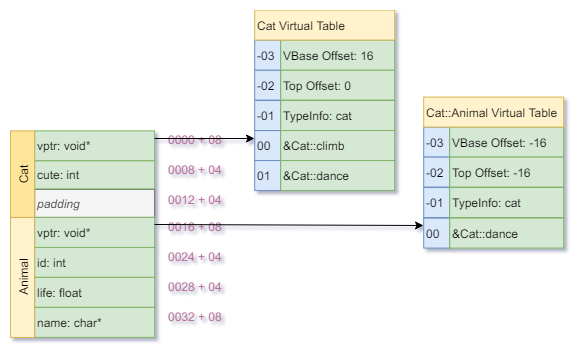

The diagram above was exported from draw.io. Its source (the exported page's mxGraphModel, read from the mxfile embedded in the PNG):
<mxGraphModel dx="4003" dy="789" grid="1" gridSize="10" guides="1" tooltips="1" connect="1" arrows="1" fold="1" page="1" pageScale="1" pageWidth="827" pageHeight="1169" background="#ffffff" math="0" shadow="0">
  <root>
    <mxCell id="0" />
    <mxCell id="1" parent="0" />
    <mxCell id="2" value="id: int" style="rounded=0;whiteSpace=wrap;html=1;align=left;fillColor=#d5e8d4;strokeColor=#82b366;" vertex="1" parent="1">
      <mxGeometry x="-2219.800048828125" y="2963.8712855747767" width="120" height="30" as="geometry" />
    </mxCell>
    <mxCell id="3" value="vptr: void*" style="rounded=0;whiteSpace=wrap;html=1;align=left;fillColor=#d5e8d4;strokeColor=#82b366;" vertex="1" parent="1">
      <mxGeometry x="-2219.800048828125" y="2847.3712855747767" width="120" height="30" as="geometry" />
    </mxCell>
    <mxCell id="4" value="life: float" style="rounded=0;whiteSpace=wrap;html=1;align=left;fillColor=#d5e8d4;strokeColor=#82b366;" vertex="1" parent="1">
      <mxGeometry x="-2219.800048828125" y="2993.8712855747767" width="120" height="30" as="geometry" />
    </mxCell>
    <mxCell id="5" value="name: char*" style="rounded=0;whiteSpace=wrap;html=1;align=left;fillColor=#d5e8d4;strokeColor=#82b366;" vertex="1" parent="1">
      <mxGeometry x="-2219.800048828125" y="3023.8712855747767" width="120" height="30" as="geometry" />
    </mxCell>
    <mxCell id="6" value="&lt;div style=&quot;text-align: right&quot;&gt;&lt;span&gt;&lt;font color=&quot;#b5739d&quot;&gt;0024 + 04&lt;/font&gt;&lt;/span&gt;&lt;/div&gt;" style="text;html=1;resizable=0;points=[];autosize=1;align=right;verticalAlign=top;spacingTop=-4;" vertex="1" parent="1">
      <mxGeometry x="-2099.800048828125" y="2963.8712855747767" width="70" height="20" as="geometry" />
    </mxCell>
    <mxCell id="7" value="&lt;div style=&quot;text-align: right&quot;&gt;&lt;span&gt;0028 + 04&lt;/span&gt;&lt;/div&gt;" style="text;html=1;resizable=0;points=[];autosize=1;align=right;verticalAlign=top;spacingTop=-4;fontColor=#B5739D;" vertex="1" parent="1">
      <mxGeometry x="-2099.800048828125" y="2993.8712855747767" width="70" height="20" as="geometry" />
    </mxCell>
    <mxCell id="8" value="&lt;div style=&quot;text-align: right&quot;&gt;&lt;span&gt;&lt;font color=&quot;#b5739d&quot;&gt;0032 + 08&lt;/font&gt;&lt;/span&gt;&lt;/div&gt;" style="text;html=1;resizable=0;points=[];autosize=1;align=right;verticalAlign=top;spacingTop=-4;" vertex="1" parent="1">
      <mxGeometry x="-2099.800048828125" y="3023.8712855747767" width="70" height="20" as="geometry" />
    </mxCell>
    <mxCell id="9" value="&lt;div style=&quot;text-align: right&quot;&gt;&lt;span&gt;&lt;font color=&quot;#b5739d&quot;&gt;0008 + 04&lt;/font&gt;&lt;/span&gt;&lt;/div&gt;" style="text;html=1;resizable=0;points=[];autosize=1;align=right;verticalAlign=top;spacingTop=-4;" vertex="1" parent="1">
      <mxGeometry x="-2099.800048828125" y="2877.3712855747767" width="70" height="20" as="geometry" />
    </mxCell>
    <mxCell id="10" value="&lt;div style=&quot;text-align: right&quot;&gt;&lt;span&gt;&lt;font color=&quot;#b5739d&quot;&gt;0000 + 08&lt;/font&gt;&lt;/span&gt;&lt;/div&gt;" style="text;html=1;resizable=0;points=[];autosize=1;align=right;verticalAlign=top;spacingTop=-4;" vertex="1" parent="1">
      <mxGeometry x="-2099.800048828125" y="2847.3712855747767" width="70" height="20" as="geometry" />
    </mxCell>
    <mxCell id="11" value="" style="endArrow=classic;html=1;fontSize=8;fontColor=#B5739D;exitX=1;exitY=0.25;exitDx=0;exitDy=0;entryX=0;entryY=0.25;entryDx=0;entryDy=0;" edge="1" source="3" target="38" parent="1">
      <mxGeometry width="50" height="50" relative="1" as="geometry">
        <mxPoint x="-2102.800048828125" y="2857.071358816964" as="sourcePoint" />
        <mxPoint x="-2337.4285714285716" y="2859.238095238095" as="targetPoint" />
      </mxGeometry>
    </mxCell>
    <mxCell id="12" value="padding" style="rounded=0;whiteSpace=wrap;html=1;align=left;fillColor=#f5f5f5;strokeColor=#666666;fontColor=#333333;fontStyle=2" vertex="1" parent="1">
      <mxGeometry x="-2219.800048828125" y="2905.9046718052455" width="120" height="28" as="geometry" />
    </mxCell>
    <mxCell id="13" value="&lt;div style=&quot;text-align: right&quot;&gt;&lt;span&gt;&lt;font color=&quot;#b5739d&quot;&gt;0012 + 04&lt;/font&gt;&lt;/span&gt;&lt;/div&gt;" style="text;html=1;resizable=0;points=[];autosize=1;align=right;verticalAlign=top;spacingTop=-4;" vertex="1" parent="1">
      <mxGeometry x="-2099.800048828125" y="2906.9046718052455" width="70" height="20" as="geometry" />
    </mxCell>
    <mxCell id="14" value="cute: int" style="rounded=0;whiteSpace=wrap;html=1;align=left;fillColor=#d5e8d4;strokeColor=#82b366;" vertex="1" parent="1">
      <mxGeometry x="-2219.800048828125" y="2877.3712855747767" width="120" height="28" as="geometry" />
    </mxCell>
    <mxCell id="15" value="Cat" style="rounded=0;whiteSpace=wrap;html=1;align=center;horizontal=0;fillColor=#FFE599;strokeColor=#d6b656;" vertex="1" parent="1">
      <mxGeometry x="-2244" y="2847.3712855747767" width="24" height="86.5" as="geometry" />
    </mxCell>
    <mxCell id="16" value="vptr: void*" style="rounded=0;whiteSpace=wrap;html=1;align=left;fillColor=#d5e8d4;strokeColor=#82b366;" vertex="1" parent="1">
      <mxGeometry x="-2219.800048828125" y="2933.8712855747767" width="120" height="30" as="geometry" />
    </mxCell>
    <mxCell id="17" value="&lt;div style=&quot;text-align: right&quot;&gt;&lt;span&gt;&lt;font color=&quot;#b5739d&quot;&gt;0016 + 08&lt;/font&gt;&lt;/span&gt;&lt;/div&gt;" style="text;html=1;resizable=0;points=[];autosize=1;align=right;verticalAlign=top;spacingTop=-4;" vertex="1" parent="1">
      <mxGeometry x="-2099.800048828125" y="2933.8712855747767" width="70" height="20" as="geometry" />
    </mxCell>
    <mxCell id="18" value="Animal" style="rounded=0;whiteSpace=wrap;html=1;align=center;horizontal=0;fillColor=#fff2cc;strokeColor=#d6b656;" vertex="1" parent="1">
      <mxGeometry x="-2244" y="2934" width="24" height="120" as="geometry" />
    </mxCell>
    <mxCell id="19" value="" style="group" vertex="1" connectable="0" parent="1">
      <mxGeometry x="-1999.800048828125" y="2786.571358816964" width="140" height="30" as="geometry" />
    </mxCell>
    <mxCell id="20" value="-02" style="rounded=0;whiteSpace=wrap;html=1;align=left;horizontal=1;fillColor=#dae8fc;strokeColor=#6c8ebf;" vertex="1" parent="19">
      <mxGeometry width="26" height="30" as="geometry" />
    </mxCell>
    <mxCell id="21" value="Top Offset: 0" style="rounded=0;whiteSpace=wrap;html=1;align=left;fillColor=#d5e8d4;strokeColor=#82b366;" vertex="1" parent="19">
      <mxGeometry x="26" width="114" height="30" as="geometry" />
    </mxCell>
    <mxCell id="22" value="" style="group" vertex="1" connectable="0" parent="1">
      <mxGeometry x="-1999.800048828125" y="2817.071358816964" width="140" height="30" as="geometry" />
    </mxCell>
    <mxCell id="23" value="-01" style="rounded=0;whiteSpace=wrap;html=1;align=left;horizontal=1;fillColor=#dae8fc;strokeColor=#6c8ebf;" vertex="1" parent="22">
      <mxGeometry width="26" height="30" as="geometry" />
    </mxCell>
    <mxCell id="24" value="TypeInfo: cat" style="rounded=0;whiteSpace=wrap;html=1;align=left;fillColor=#d5e8d4;strokeColor=#82b366;" vertex="1" parent="22">
      <mxGeometry x="26" width="114" height="30" as="geometry" />
    </mxCell>
    <mxCell id="25" value="00" style="rounded=0;whiteSpace=wrap;html=1;align=left;horizontal=1;fillColor=#dae8fc;strokeColor=#6c8ebf;" vertex="1" parent="1">
      <mxGeometry x="-1830.800048828125" y="2934.571358816964" width="26" height="30" as="geometry" />
    </mxCell>
    <mxCell id="26" value="&amp;amp;Cat::dance" style="rounded=0;whiteSpace=wrap;html=1;align=left;fillColor=#d5e8d4;strokeColor=#82b366;" vertex="1" parent="1">
      <mxGeometry x="-1804.800048828125" y="2934.571358816964" width="114" height="30" as="geometry" />
    </mxCell>
    <mxCell id="27" value="-03" style="rounded=0;whiteSpace=wrap;html=1;align=left;horizontal=1;fillColor=#dae8fc;strokeColor=#6c8ebf;" vertex="1" parent="1">
      <mxGeometry x="-1830.800048828125" y="2843.571358816964" width="26" height="30" as="geometry" />
    </mxCell>
    <mxCell id="28" value="VBase Offset: -16" style="rounded=0;whiteSpace=wrap;html=1;align=left;fillColor=#d5e8d4;strokeColor=#82b366;" vertex="1" parent="1">
      <mxGeometry x="-1804.800048828125" y="2843.571358816964" width="114" height="30" as="geometry" />
    </mxCell>
    <mxCell id="29" value="" style="group" vertex="1" connectable="0" parent="1">
      <mxGeometry x="-1830.800048828125" y="2873.571358816964" width="140" height="30" as="geometry" />
    </mxCell>
    <mxCell id="30" value="-02" style="rounded=0;whiteSpace=wrap;html=1;align=left;horizontal=1;fillColor=#dae8fc;strokeColor=#6c8ebf;" vertex="1" parent="29">
      <mxGeometry width="26" height="30" as="geometry" />
    </mxCell>
    <mxCell id="31" value="Top Offset: -16" style="rounded=0;whiteSpace=wrap;html=1;align=left;fillColor=#d5e8d4;strokeColor=#82b366;" vertex="1" parent="29">
      <mxGeometry x="26" width="114" height="30" as="geometry" />
    </mxCell>
    <mxCell id="32" value="" style="group" vertex="1" connectable="0" parent="1">
      <mxGeometry x="-1830.800048828125" y="2904.071358816964" width="140" height="30" as="geometry" />
    </mxCell>
    <mxCell id="33" value="-01" style="rounded=0;whiteSpace=wrap;html=1;align=left;horizontal=1;fillColor=#dae8fc;strokeColor=#6c8ebf;" vertex="1" parent="32">
      <mxGeometry width="26" height="30" as="geometry" />
    </mxCell>
    <mxCell id="34" value="TypeInfo: cat" style="rounded=0;whiteSpace=wrap;html=1;align=left;fillColor=#d5e8d4;strokeColor=#82b366;" vertex="1" parent="32">
      <mxGeometry x="26" width="114" height="30" as="geometry" />
    </mxCell>
    <mxCell id="35" value="&lt;span&gt;Cat::Animal Virtual Table&lt;/span&gt;" style="rounded=0;whiteSpace=wrap;html=1;align=left;fillColor=#fff2cc;strokeColor=#d6b656;" vertex="1" parent="1">
      <mxGeometry x="-1830.800048828125" y="2813.571358816964" width="140" height="30" as="geometry" />
    </mxCell>
    <mxCell id="36" value="" style="endArrow=classic;html=1;fontSize=8;fontColor=#B5739D;exitX=1;exitY=0.25;exitDx=0;exitDy=0;entryX=0;entryY=0.25;entryDx=0;entryDy=0;" edge="1" source="16" target="25" parent="1">
      <mxGeometry width="50" height="50" relative="1" as="geometry">
        <mxPoint x="-2099.5714285714284" y="2945.714285714286" as="sourcePoint" />
        <mxPoint x="-1999.5714285714287" y="2946.285714285714" as="targetPoint" />
      </mxGeometry>
    </mxCell>
    <mxCell id="37" value="" style="group" vertex="1" connectable="0" parent="1">
      <mxGeometry x="-1999.800048828125" y="2847.071358816964" width="140" height="30" as="geometry" />
    </mxCell>
    <mxCell id="38" value="00" style="rounded=0;whiteSpace=wrap;html=1;align=left;horizontal=1;fillColor=#dae8fc;strokeColor=#6c8ebf;" vertex="1" parent="37">
      <mxGeometry width="26" height="30" as="geometry" />
    </mxCell>
    <mxCell id="39" value="&amp;amp;Cat::climb" style="rounded=0;whiteSpace=wrap;html=1;align=left;fillColor=#d5e8d4;strokeColor=#82b366;" vertex="1" parent="37">
      <mxGeometry x="26" width="114" height="30" as="geometry" />
    </mxCell>
    <mxCell id="40" value="" style="group" vertex="1" connectable="0" parent="1">
      <mxGeometry x="-1999.800048828125" y="2877.071358816964" width="140" height="30" as="geometry" />
    </mxCell>
    <mxCell id="41" value="01" style="rounded=0;whiteSpace=wrap;html=1;align=left;horizontal=1;fillColor=#dae8fc;strokeColor=#6c8ebf;" vertex="1" parent="40">
      <mxGeometry width="26" height="30" as="geometry" />
    </mxCell>
    <mxCell id="42" value="&amp;amp;Cat::dance" style="rounded=0;whiteSpace=wrap;html=1;align=left;fillColor=#d5e8d4;strokeColor=#82b366;" vertex="1" parent="40">
      <mxGeometry x="26" width="114" height="30" as="geometry" />
    </mxCell>
    <mxCell id="43" value="-03" style="rounded=0;whiteSpace=wrap;html=1;align=left;horizontal=1;fillColor=#dae8fc;strokeColor=#6c8ebf;" vertex="1" parent="1">
      <mxGeometry x="-1999.800048828125" y="2756.571358816964" width="26" height="30" as="geometry" />
    </mxCell>
    <mxCell id="44" value="VBase Offset: 16" style="rounded=0;whiteSpace=wrap;html=1;align=left;fillColor=#d5e8d4;strokeColor=#82b366;" vertex="1" parent="1">
      <mxGeometry x="-1973.800048828125" y="2756.571358816964" width="114" height="30" as="geometry" />
    </mxCell>
    <mxCell id="45" value="&lt;span&gt;Cat Virtual Table&lt;/span&gt;" style="rounded=0;whiteSpace=wrap;html=1;align=left;fillColor=#fff2cc;strokeColor=#d6b656;" vertex="1" parent="1">
      <mxGeometry x="-1999.800048828125" y="2726.571358816964" width="140" height="30" as="geometry" />
    </mxCell>
  </root>
</mxGraphModel>